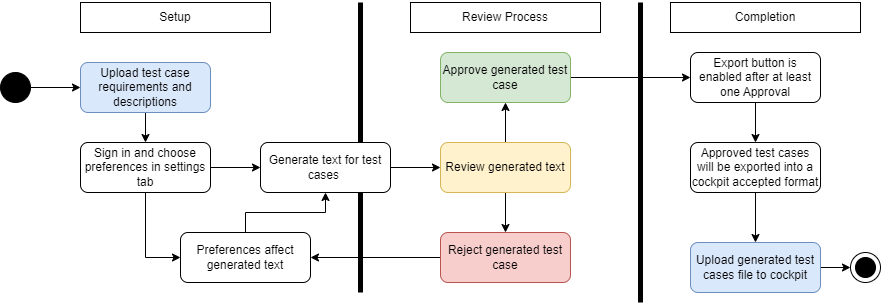

The diagram above was exported from draw.io. Its source (the exported page's mxGraphModel, read from the mxfile embedded in the PNG):
<mxGraphModel dx="1134" dy="600" grid="1" gridSize="10" guides="1" tooltips="1" connect="1" arrows="1" fold="1" page="1" pageScale="1" pageWidth="827" pageHeight="1169" math="0" shadow="0">
  <root>
    <mxCell id="WIyWlLk6GJQsqaUBKTNV-0" />
    <mxCell id="WIyWlLk6GJQsqaUBKTNV-1" parent="WIyWlLk6GJQsqaUBKTNV-0" />
    <mxCell id="izReSXWYF9yFZyLgqoTh-66" value="" style="endArrow=none;html=1;rounded=0;strokeWidth=5;" edge="1" parent="WIyWlLk6GJQsqaUBKTNV-1">
      <mxGeometry width="50" height="50" relative="1" as="geometry">
        <mxPoint x="360" y="430" as="sourcePoint" />
        <mxPoint x="360" y="140" as="targetPoint" />
      </mxGeometry>
    </mxCell>
    <mxCell id="izReSXWYF9yFZyLgqoTh-45" style="edgeStyle=orthogonalEdgeStyle;rounded=0;orthogonalLoop=1;jettySize=auto;html=1;exitX=0.5;exitY=1;exitDx=0;exitDy=0;" edge="1" parent="WIyWlLk6GJQsqaUBKTNV-1" source="WIyWlLk6GJQsqaUBKTNV-3" target="izReSXWYF9yFZyLgqoTh-1">
      <mxGeometry relative="1" as="geometry" />
    </mxCell>
    <mxCell id="WIyWlLk6GJQsqaUBKTNV-3" value="Upload test case requirements and descriptions" style="rounded=1;whiteSpace=wrap;html=1;fontSize=12;glass=0;strokeWidth=1;shadow=0;fillColor=#dae8fc;strokeColor=#6c8ebf;" parent="WIyWlLk6GJQsqaUBKTNV-1" vertex="1">
      <mxGeometry x="80" y="200" width="130" height="50" as="geometry" />
    </mxCell>
    <mxCell id="izReSXWYF9yFZyLgqoTh-53" style="edgeStyle=orthogonalEdgeStyle;rounded=0;orthogonalLoop=1;jettySize=auto;html=1;exitX=1;exitY=0.5;exitDx=0;exitDy=0;entryX=0;entryY=0.5;entryDx=0;entryDy=0;" edge="1" parent="WIyWlLk6GJQsqaUBKTNV-1" source="izReSXWYF9yFZyLgqoTh-1" target="izReSXWYF9yFZyLgqoTh-3">
      <mxGeometry relative="1" as="geometry" />
    </mxCell>
    <mxCell id="izReSXWYF9yFZyLgqoTh-82" style="edgeStyle=orthogonalEdgeStyle;rounded=0;orthogonalLoop=1;jettySize=auto;html=1;exitX=0.5;exitY=1;exitDx=0;exitDy=0;entryX=0;entryY=0.5;entryDx=0;entryDy=0;" edge="1" parent="WIyWlLk6GJQsqaUBKTNV-1" source="izReSXWYF9yFZyLgqoTh-1" target="izReSXWYF9yFZyLgqoTh-78">
      <mxGeometry relative="1" as="geometry" />
    </mxCell>
    <mxCell id="izReSXWYF9yFZyLgqoTh-1" value="Sign in and choose preferences in settings tab" style="rounded=1;whiteSpace=wrap;html=1;fontSize=12;glass=0;strokeWidth=1;shadow=0;" vertex="1" parent="WIyWlLk6GJQsqaUBKTNV-1">
      <mxGeometry x="80" y="280" width="130" height="50" as="geometry" />
    </mxCell>
    <mxCell id="izReSXWYF9yFZyLgqoTh-55" style="edgeStyle=orthogonalEdgeStyle;rounded=0;orthogonalLoop=1;jettySize=auto;html=1;exitX=1;exitY=0.5;exitDx=0;exitDy=0;entryX=0;entryY=0.5;entryDx=0;entryDy=0;" edge="1" parent="WIyWlLk6GJQsqaUBKTNV-1" source="izReSXWYF9yFZyLgqoTh-3" target="izReSXWYF9yFZyLgqoTh-7">
      <mxGeometry relative="1" as="geometry" />
    </mxCell>
    <mxCell id="izReSXWYF9yFZyLgqoTh-3" value="Generate text for test cases&amp;nbsp;" style="rounded=1;whiteSpace=wrap;html=1;fontSize=12;glass=0;strokeWidth=1;shadow=0;" vertex="1" parent="WIyWlLk6GJQsqaUBKTNV-1">
      <mxGeometry x="260" y="280" width="130" height="50" as="geometry" />
    </mxCell>
    <mxCell id="izReSXWYF9yFZyLgqoTh-74" style="edgeStyle=orthogonalEdgeStyle;rounded=0;orthogonalLoop=1;jettySize=auto;html=1;exitX=0.5;exitY=1;exitDx=0;exitDy=0;entryX=0.5;entryY=0;entryDx=0;entryDy=0;" edge="1" parent="WIyWlLk6GJQsqaUBKTNV-1" source="izReSXWYF9yFZyLgqoTh-7" target="izReSXWYF9yFZyLgqoTh-11">
      <mxGeometry relative="1" as="geometry" />
    </mxCell>
    <mxCell id="izReSXWYF9yFZyLgqoTh-75" style="edgeStyle=orthogonalEdgeStyle;rounded=0;orthogonalLoop=1;jettySize=auto;html=1;exitX=0.5;exitY=0;exitDx=0;exitDy=0;entryX=0.5;entryY=1;entryDx=0;entryDy=0;" edge="1" parent="WIyWlLk6GJQsqaUBKTNV-1" source="izReSXWYF9yFZyLgqoTh-7" target="izReSXWYF9yFZyLgqoTh-30">
      <mxGeometry relative="1" as="geometry" />
    </mxCell>
    <mxCell id="izReSXWYF9yFZyLgqoTh-7" value="Review generated text" style="rounded=1;whiteSpace=wrap;html=1;fontSize=12;glass=0;strokeWidth=1;shadow=0;fillColor=#fff2cc;strokeColor=#d6b656;" vertex="1" parent="WIyWlLk6GJQsqaUBKTNV-1">
      <mxGeometry x="440" y="280" width="130" height="50" as="geometry" />
    </mxCell>
    <mxCell id="izReSXWYF9yFZyLgqoTh-83" style="edgeStyle=orthogonalEdgeStyle;rounded=0;orthogonalLoop=1;jettySize=auto;html=1;exitX=0;exitY=0.5;exitDx=0;exitDy=0;entryX=1;entryY=0.5;entryDx=0;entryDy=0;" edge="1" parent="WIyWlLk6GJQsqaUBKTNV-1" source="izReSXWYF9yFZyLgqoTh-11" target="izReSXWYF9yFZyLgqoTh-78">
      <mxGeometry relative="1" as="geometry" />
    </mxCell>
    <mxCell id="izReSXWYF9yFZyLgqoTh-11" value="Reject generated test case" style="rounded=1;whiteSpace=wrap;html=1;fontSize=12;glass=0;strokeWidth=1;shadow=0;fillColor=#f8cecc;strokeColor=#b85450;" vertex="1" parent="WIyWlLk6GJQsqaUBKTNV-1">
      <mxGeometry x="440" y="370" width="130" height="50" as="geometry" />
    </mxCell>
    <mxCell id="izReSXWYF9yFZyLgqoTh-92" style="edgeStyle=orthogonalEdgeStyle;rounded=0;orthogonalLoop=1;jettySize=auto;html=1;exitX=1;exitY=0.5;exitDx=0;exitDy=0;entryX=0;entryY=0.5;entryDx=0;entryDy=0;" edge="1" parent="WIyWlLk6GJQsqaUBKTNV-1" source="izReSXWYF9yFZyLgqoTh-30" target="izReSXWYF9yFZyLgqoTh-32">
      <mxGeometry relative="1" as="geometry">
        <mxPoint x="690" y="215.71428571428578" as="targetPoint" />
      </mxGeometry>
    </mxCell>
    <mxCell id="izReSXWYF9yFZyLgqoTh-30" value="Approve generated test case" style="rounded=1;whiteSpace=wrap;html=1;fontSize=12;glass=0;strokeWidth=1;shadow=0;fillColor=#d5e8d4;strokeColor=#82b366;" vertex="1" parent="WIyWlLk6GJQsqaUBKTNV-1">
      <mxGeometry x="440" y="190" width="130" height="50" as="geometry" />
    </mxCell>
    <mxCell id="izReSXWYF9yFZyLgqoTh-86" style="edgeStyle=orthogonalEdgeStyle;rounded=0;orthogonalLoop=1;jettySize=auto;html=1;exitX=0.5;exitY=1;exitDx=0;exitDy=0;entryX=0.5;entryY=0;entryDx=0;entryDy=0;" edge="1" parent="WIyWlLk6GJQsqaUBKTNV-1" source="izReSXWYF9yFZyLgqoTh-93" target="izReSXWYF9yFZyLgqoTh-35">
      <mxGeometry relative="1" as="geometry" />
    </mxCell>
    <mxCell id="izReSXWYF9yFZyLgqoTh-32" value="Export button is enabled after at least one Approval" style="rounded=1;whiteSpace=wrap;html=1;fontSize=12;glass=0;strokeWidth=1;shadow=0;" vertex="1" parent="WIyWlLk6GJQsqaUBKTNV-1">
      <mxGeometry x="690" y="190" width="130" height="50" as="geometry" />
    </mxCell>
    <mxCell id="izReSXWYF9yFZyLgqoTh-90" style="edgeStyle=orthogonalEdgeStyle;rounded=0;orthogonalLoop=1;jettySize=auto;html=1;exitX=1;exitY=0.5;exitDx=0;exitDy=0;entryX=0;entryY=0.5;entryDx=0;entryDy=0;" edge="1" parent="WIyWlLk6GJQsqaUBKTNV-1" source="izReSXWYF9yFZyLgqoTh-35" target="izReSXWYF9yFZyLgqoTh-63">
      <mxGeometry relative="1" as="geometry" />
    </mxCell>
    <mxCell id="izReSXWYF9yFZyLgqoTh-35" value="Upload generated test cases file to cockpit" style="rounded=1;whiteSpace=wrap;html=1;fontSize=12;glass=0;strokeWidth=1;shadow=0;fillColor=#dae8fc;strokeColor=#6c8ebf;" vertex="1" parent="WIyWlLk6GJQsqaUBKTNV-1">
      <mxGeometry x="690" y="380" width="130" height="50" as="geometry" />
    </mxCell>
    <mxCell id="izReSXWYF9yFZyLgqoTh-37" value="" style="ellipse;whiteSpace=wrap;html=1;aspect=fixed;fillColor=#000000;" vertex="1" parent="WIyWlLk6GJQsqaUBKTNV-1">
      <mxGeometry y="210" width="30" height="30" as="geometry" />
    </mxCell>
    <mxCell id="izReSXWYF9yFZyLgqoTh-63" value="" style="ellipse;whiteSpace=wrap;html=1;aspect=fixed;" vertex="1" parent="WIyWlLk6GJQsqaUBKTNV-1">
      <mxGeometry x="850" y="390" width="30" height="30" as="geometry" />
    </mxCell>
    <mxCell id="izReSXWYF9yFZyLgqoTh-62" value="" style="ellipse;whiteSpace=wrap;html=1;aspect=fixed;fillColor=#000000;" vertex="1" parent="WIyWlLk6GJQsqaUBKTNV-1">
      <mxGeometry x="855" y="395" width="20" height="20" as="geometry" />
    </mxCell>
    <mxCell id="izReSXWYF9yFZyLgqoTh-67" value="" style="endArrow=none;html=1;rounded=0;strokeWidth=5;" edge="1" parent="WIyWlLk6GJQsqaUBKTNV-1">
      <mxGeometry width="50" height="50" relative="1" as="geometry">
        <mxPoint x="640" y="440" as="sourcePoint" />
        <mxPoint x="640" y="140" as="targetPoint" />
      </mxGeometry>
    </mxCell>
    <mxCell id="izReSXWYF9yFZyLgqoTh-65" value="" style="endArrow=classic;html=1;rounded=0;exitX=1;exitY=0.5;exitDx=0;exitDy=0;entryX=0;entryY=0.5;entryDx=0;entryDy=0;" edge="1" parent="WIyWlLk6GJQsqaUBKTNV-1" source="izReSXWYF9yFZyLgqoTh-37" target="WIyWlLk6GJQsqaUBKTNV-3">
      <mxGeometry width="50" height="50" relative="1" as="geometry">
        <mxPoint x="140" y="250" as="sourcePoint" />
        <mxPoint x="190" y="200" as="targetPoint" />
      </mxGeometry>
    </mxCell>
    <mxCell id="izReSXWYF9yFZyLgqoTh-68" value="Setup" style="rounded=0;whiteSpace=wrap;html=1;" vertex="1" parent="WIyWlLk6GJQsqaUBKTNV-1">
      <mxGeometry x="80" y="140" width="190" height="30" as="geometry" />
    </mxCell>
    <mxCell id="izReSXWYF9yFZyLgqoTh-69" value="Review Process" style="rounded=0;whiteSpace=wrap;html=1;" vertex="1" parent="WIyWlLk6GJQsqaUBKTNV-1">
      <mxGeometry x="410" y="140" width="190" height="30" as="geometry" />
    </mxCell>
    <mxCell id="izReSXWYF9yFZyLgqoTh-70" value="Completion" style="rounded=0;whiteSpace=wrap;html=1;" vertex="1" parent="WIyWlLk6GJQsqaUBKTNV-1">
      <mxGeometry x="670" y="140" width="190" height="30" as="geometry" />
    </mxCell>
    <mxCell id="izReSXWYF9yFZyLgqoTh-84" style="edgeStyle=orthogonalEdgeStyle;rounded=0;orthogonalLoop=1;jettySize=auto;html=1;exitX=0.5;exitY=0;exitDx=0;exitDy=0;entryX=0.5;entryY=1;entryDx=0;entryDy=0;" edge="1" parent="WIyWlLk6GJQsqaUBKTNV-1" source="izReSXWYF9yFZyLgqoTh-78" target="izReSXWYF9yFZyLgqoTh-3">
      <mxGeometry relative="1" as="geometry" />
    </mxCell>
    <mxCell id="izReSXWYF9yFZyLgqoTh-78" value="Preferences affect generated text" style="rounded=1;whiteSpace=wrap;html=1;fontSize=12;glass=0;strokeWidth=1;shadow=0;" vertex="1" parent="WIyWlLk6GJQsqaUBKTNV-1">
      <mxGeometry x="180" y="370" width="130" height="50" as="geometry" />
    </mxCell>
    <mxCell id="izReSXWYF9yFZyLgqoTh-81" style="edgeStyle=orthogonalEdgeStyle;rounded=0;orthogonalLoop=1;jettySize=auto;html=1;exitX=0.5;exitY=1;exitDx=0;exitDy=0;" edge="1" parent="WIyWlLk6GJQsqaUBKTNV-1" source="izReSXWYF9yFZyLgqoTh-78" target="izReSXWYF9yFZyLgqoTh-78">
      <mxGeometry relative="1" as="geometry" />
    </mxCell>
    <mxCell id="izReSXWYF9yFZyLgqoTh-94" value="" style="edgeStyle=orthogonalEdgeStyle;rounded=0;orthogonalLoop=1;jettySize=auto;html=1;entryX=0.5;entryY=0;entryDx=0;entryDy=0;" edge="1" parent="WIyWlLk6GJQsqaUBKTNV-1" source="izReSXWYF9yFZyLgqoTh-32" target="izReSXWYF9yFZyLgqoTh-93">
      <mxGeometry relative="1" as="geometry">
        <mxPoint x="765" y="240" as="sourcePoint" />
        <mxPoint x="755" y="380" as="targetPoint" />
      </mxGeometry>
    </mxCell>
    <mxCell id="izReSXWYF9yFZyLgqoTh-93" value="Approved test cases will be exported into a cockpit accepted format" style="rounded=1;whiteSpace=wrap;html=1;fontSize=12;glass=0;strokeWidth=1;shadow=0;" vertex="1" parent="WIyWlLk6GJQsqaUBKTNV-1">
      <mxGeometry x="690" y="280" width="130" height="50" as="geometry" />
    </mxCell>
  </root>
</mxGraphModel>